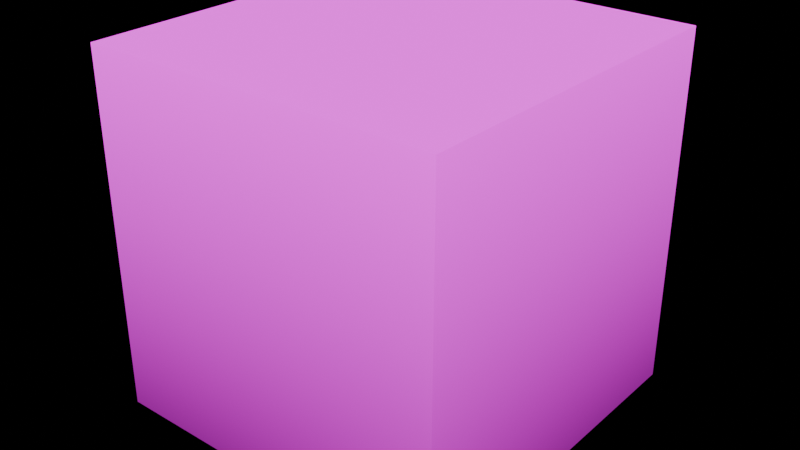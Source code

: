 # Source: template.blend  (saved by Blender 5.2.44; exported with 4.5.12 LTS)
import bpy
from mathutils import Matrix  # noqa: F401  (used for matrix-valued properties, if any)

bpy.ops.wm.read_factory_settings(use_empty=True)
scene = bpy.context.scene
scene.name = 'Scene'

# ---- collections
col_collection = bpy.data.collections.new('Collection'); scene.collection.children.link(col_collection)

# ---- images (referenced by path relative to the original .blend; pixels are not part of the script)
import os
ASSET_DIR = os.environ.get("B2B_ASSET_DIR", "")  # directory of the original .blend (textures are referenced by path, not embedded)
HERE = os.path.dirname(os.path.abspath(__file__))  # packed textures are extracted next to this script under _unpacked/

def load_image(name, relpath, width, height, colorspace="sRGB"):
    """Load a texture the original file referenced (path relative to the .blend, or extracted next to this script)."""
    p = next((c for c in (os.path.join(HERE, relpath), os.path.join(ASSET_DIR, relpath)) if relpath and os.path.exists(c)), "")
    if p:
        img = bpy.data.images.load(p, check_existing=True)
        img.name = name
    else:  # same state as the original file: an image datablock whose file is absent (Cycles renders it pink)
        img = bpy.data.images.new(name, width, height)
        img.source = "FILE"
        img.filepath = "//" + (relpath or name)
    img.colorspace_settings.name = colorspace
    return img
img_test_png = load_image('test.png', 'test.png', 1024, 1024, 'sRGB')

# ---- materials (node trees are filled in below, after node groups)
mat_base = bpy.data.materials.new('base')
mat_base.alpha_threshold = 0.0
mat_base.use_backface_culling = True
mat_base.use_backface_culling_lightprobe_volume = False
mat_base.roughness = 0.5
mat_base.line_color = (0.0, 0.0, 0.0, 1.0)
mat_void = bpy.data.materials.new('void')

# ---- node groups
ng_geometry_nodes = bpy.data.node_groups.new('Geometry Nodes', 'GeometryNodeTree')
_s = ng_geometry_nodes.interface.new_socket(name='Geometry', in_out='OUTPUT', socket_type='NodeSocketGeometry')
_s = ng_geometry_nodes.interface.new_socket(name='Geometry', in_out='INPUT', socket_type='NodeSocketGeometry')
_s = ng_geometry_nodes.interface.new_socket(name='flip', in_out='INPUT', socket_type='NodeSocketBool')
_s.default_value = True
_s.hide_value = True
ng_geometry_nodes.is_modifier = True
_N = ng_geometry_nodes.nodes; _L = ng_geometry_nodes.links
n0 = _N.new('NodeGroupInput'); n0.name = 'Group Input'; n0.location = (-340, 0)
n1 = _N.new('NodeGroupOutput'); n1.name = 'Group Output'; n1.location = (807, 81)
n2 = _N.new('GeometryNodeMeshBoolean'); n2.name = 'Mesh Boolean'; n2.location = (-116, 225)
n2.operation = 'UNION'
n2.solver = 'EXACT'
n3 = _N.new('GeometryNodeFlipFaces'); n3.name = 'Flip Faces'; n3.location = (192, 75)
n4 = _N.new('GeometryNodeDeleteGeometry'); n4.name = 'Delete Geometry'; n4.location = (573, 120)
n4.domain = 'FACE'
n5 = _N.new('GeometryNodeInputMaterialIndex'); n5.name = 'Material Index'; n5.location = (163, -71)
n6 = _N.new('FunctionNodeCompare'); n6.name = 'Compare'; n6.location = (354, 4)
n6.operation = 'EQUAL'
n6.data_type = 'INT'
n6.inputs[3].default_value = 1
_L.new(n4.outputs[0], n1.inputs[0])
_L.new(n0.outputs[0], n2.inputs[1])
_L.new(n2.outputs[0], n3.inputs[0])
_L.new(n0.outputs[1], n3.inputs[1])
_L.new(n3.outputs[0], n4.inputs[0])
_L.new(n6.outputs[0], n4.inputs[1])
_L.new(n5.outputs[0], n6.inputs[2])
n1.is_active_output = True

# ---- material node trees
mat_base.use_nodes = True; mat_base.node_tree.nodes.clear()
_N = mat_base.node_tree.nodes; _L = mat_base.node_tree.links
n0 = _N.new('ShaderNodeOutputMaterial'); n0.name = 'Material Output'; n0.location = (335, 156)
n1 = _N.new('ShaderNodeBsdfPrincipled'); n1.name = 'Principled BSDF'; n1.location = (-65, 156)
n1.inputs[2].default_value = 1.0
n1.inputs[10].default_value = 0.005
n1.inputs[13].default_value = 0.0
n2 = _N.new('ShaderNodeTexImage'); n2.name = 'Image Texture'; n2.location = (-699, 180)
n2.image = img_test_png
n2.interpolation = 'Closest'
n3 = _N.new('ShaderNodeMix'); n3.name = 'Mix'; n3.location = (-276, 248)
n3.data_type = 'RGBA'
n3.blend_type = 'MULTIPLY'
n3.inputs[0].default_value = 1.0
n4 = _N.new('ShaderNodeVertexColor'); n4.name = 'Color Attribute'; n4.location = (-520, -98)
n4.layer_name = 'Attribute'
_L.new(n1.outputs[0], n0.inputs[0])
_L.new(n3.outputs[2], n1.inputs[0])
_L.new(n2.outputs[0], n3.inputs[6])
_L.new(n4.outputs[0], n3.inputs[7])
n0.is_active_output = True
mat_void.use_nodes = True; mat_void.node_tree.nodes.clear()
_N = mat_void.node_tree.nodes; _L = mat_void.node_tree.links
n0 = _N.new('ShaderNodeBsdfPrincipled'); n0.name = 'Principled BSDF'; n0.location = (-200, 100)
n0.inputs[0].default_value = (1.0, 0.0, 1.0, 1.0)
n0.inputs[2].default_value = 1.0
n0.inputs[10].default_value = 0.005
n0.inputs[13].default_value = 0.0
n1 = _N.new('ShaderNodeOutputMaterial'); n1.name = 'Material Output'; n1.location = (200, 100)
_L.new(n0.outputs[0], n1.inputs[0])
n1.is_active_output = True

# ---- world
world_world = bpy.data.worlds.new('World'); scene.world = world_world
world_world.use_nodes = True; world_world.node_tree.nodes.clear()
_N = world_world.node_tree.nodes; _L = world_world.node_tree.links
n0 = _N.new('ShaderNodeOutputWorld'); n0.name = 'World Output'; n0.location = (200, 100)
n1 = _N.new('ShaderNodeBackground'); n1.name = 'Background'; n1.location = (-200, 100)
n2 = _N.new('ShaderNodeLightPath'); n2.name = 'Light Path'; n2.location = (-653, 112)
n3 = _N.new('ShaderNodeMix'); n3.name = 'Mix'; n3.location = (-371, 92)
n3.data_type = 'RGBA'
n3.inputs[6].default_value = (1.0, 1.0, 1.0, 1.0)
n3.inputs[7].default_value = (0.0, 0.0, 0.0, 1.0)
_L.new(n1.outputs[0], n0.inputs[0])
_L.new(n3.outputs[2], n1.inputs[0])
_L.new(n2.outputs[0], n3.inputs[0])
n0.is_active_output = True
world_world.color = (0.05088, 0.05088, 0.05088)
world_world.sun_shadow_jitter_overblur = 0.0

# ---- meshes
me_cube = bpy.data.meshes.new('Cube')
me_cube.from_pydata([(3.406, 3.406, 3.406), (3.406, 3.406, -3.406), (3.406, -3.406, 3.406), (3.406, -3.406, -3.406), (-3.406, 3.406, 3.406), (-3.406, 3.406, -3.406), (-3.406, -3.406, 3.406), (-3.406, -3.406, -3.406)], [], [(0, 4, 6, 2), (3, 2, 6, 7), (7, 6, 4, 5), (5, 1, 3, 7), (1, 0, 2, 3), (5, 4, 0, 1)])
me_cube.polygons.foreach_set('material_index', [0, 0, 0, 0, 0, 1])
_uv = me_cube.uv_layers.new(name='UVMap')
_uv.uv.foreach_set('vector', [2.203, 2.203, -1.203, 2.203, -1.203, -1.203, 2.203, -1.203, 2.203, -1.203, 2.203, 2.203, -1.203, 2.203, -1.203, -1.203, -1.203, -1.203, -1.203, 2.203, 2.203, 2.203, 2.203, -1.203, -1.203, 2.203, 2.203, 2.203, 2.203, -1.203, -1.203, -1.203, 2.203, -1.203, 2.203, 2.203, -1.203, 2.203, -1.203, -1.203, -1.203, -1.203, -1.203, 2.203, 2.203, 2.203, 2.203, -1.203])
_ca = me_cube.color_attributes.new('Attribute', 'BYTE_COLOR', 'CORNER')
_ca.data.foreach_set('color', [1.0, 1.0, 1.0, 1.0, 1.0, 1.0, 1.0, 1.0, 1.0, 1.0, 1.0, 1.0, 1.0, 1.0, 1.0, 1.0, 0.2086, 0.2086, 0.2086, 1.0, 1.0, 1.0, 1.0, 1.0, 1.0, 1.0, 1.0, 1.0, 0.2086, 0.2086, 0.2086, 1.0, 0.2086, 0.2086, 0.2086, 1.0, 1.0, 1.0, 1.0, 1.0, 1.0, 1.0, 1.0, 1.0, 0.2086, 0.2086, 0.2086, 1.0, 0.2086, 0.2086, 0.2086, 1.0, 0.2086, 0.2086, 0.2086, 1.0, 0.2086, 0.2086, 0.2086, 1.0, 0.2086, 0.2086, 0.2086, 1.0, 0.2086, 0.2086, 0.2086, 1.0, 1.0, 1.0, 1.0, 1.0, 1.0, 1.0, 1.0, 1.0, 0.2086, 0.2086, 0.2086, 1.0, 0.2086, 0.2086, 0.2086, 1.0, 1.0, 1.0, 1.0, 1.0, 1.0, 1.0, 1.0, 1.0, 0.2086, 0.2086, 0.2086, 1.0])
me_cube.materials.append(mat_base)
me_cube.materials.append(mat_void)
me_cube.use_mirror_vertex_groups = False
me_cube.update()

# ---- objects
ob_cube_col = bpy.data.objects.new('Cube-col', me_cube)

# ---- transforms, parenting, visibility, modifiers, constraints
ob_cube_col.location = (0.0, 0.0, 0.0)
ob_cube_col.lock_rotations_4d = False
ob_cube_col.empty_display_type = 'ARROWS'
ob_cube_col.lineart.crease_threshold = 0.0
_m = ob_cube_col.modifiers.new('GeometryNodes', 'NODES')
_m.node_group = ng_geometry_nodes

# ---- collection membership
col_collection.objects.link(ob_cube_col)

# ---- scene / render settings (as saved in the file)
scene.frame_start = 1; scene.frame_end = 250; scene.frame_set(1)
scene.render.engine = 'BLENDER_EEVEE_NEXT'
scene.render.bake_bias = 0.0
scene.render.bake_samples = 0
scene.render.compositor_device = 'GPU'
scene.eevee.use_volume_custom_range = False
scene.eevee.fast_gi_thickness_near = 0.1
scene.eevee.fast_gi_thickness_far = 0.0
scene.eevee.ray_tracing_options.screen_trace_thickness = 0.1
bpy.context.view_layer.update()

# ---- added for rendering (the .blend has no active camera and no usable light): camera, sun
cam_auto = bpy.data.cameras.new('AutoCamera')
cam_auto.lens = 50.0
cam_auto.sensor_width = 36.0
cam_auto.clip_end = 1000.0
ob_auto_camera = bpy.data.objects.new('AutoCamera', cam_auto)
scene.collection.objects.link(ob_auto_camera)
ob_auto_camera.location = (10.9166, -13.0999, 8.73326)
ob_auto_camera.rotation_euler = (1.09748, -7.21219e-08, 0.694738)
scene.camera = ob_auto_camera
light_auto_sun = bpy.data.lights.new('AutoSun', 'SUN')
light_auto_sun.energy = 3.0
light_auto_sun.angle = 0.0523599
ob_auto_sun = bpy.data.objects.new('AutoSun', light_auto_sun)
scene.collection.objects.link(ob_auto_sun)
ob_auto_sun.rotation_euler = (0.872665, 0.174533, 0.523599)
bpy.context.view_layer.update()

